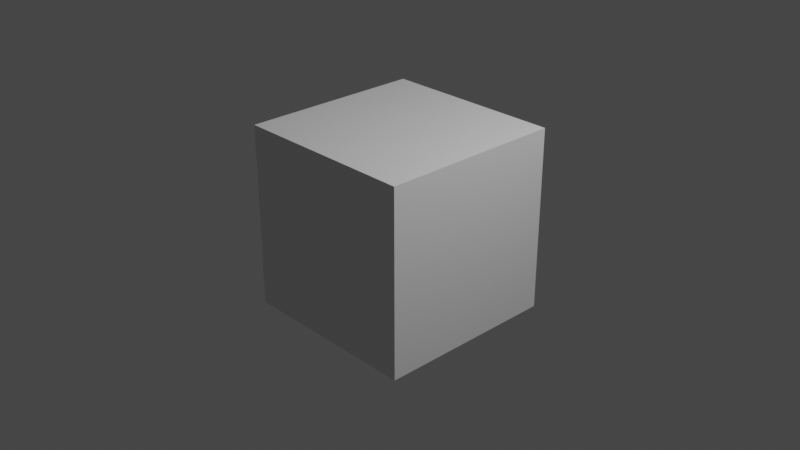 # Source: crate.blend  (saved by Blender 3.2.14; exported with 4.5.12 LTS)
import bpy
from mathutils import Matrix  # noqa: F401  (used for matrix-valued properties, if any)

bpy.ops.wm.read_factory_settings(use_empty=True)
scene = bpy.context.scene
scene.name = 'Scene'

# ---- collections
col_collection = bpy.data.collections.new('Collection'); scene.collection.children.link(col_collection)

# ---- materials (node trees are filled in below, after node groups)
mat_material = bpy.data.materials.new('Material')
mat_material.alpha_threshold = 0.0
mat_material.use_transparent_shadow = False
mat_material.line_color = (0.0, 0.0, 0.0, 1.0)

# ---- material node trees
mat_material.use_nodes = True; mat_material.node_tree.nodes.clear()
_N = mat_material.node_tree.nodes; _L = mat_material.node_tree.links
n0 = _N.new('ShaderNodeOutputMaterial'); n0.name = 'Material Output'; n0.location = (300, 300)
n1 = _N.new('ShaderNodeBsdfPrincipled'); n1.name = 'Principled BSDF'; n1.location = (10, 300)
n1.distribution = 'GGX'
n1.subsurface_method = 'RANDOM_WALK_SKIN'
n1.inputs[2].default_value = 0.4
n1.inputs[3].default_value = 1.45
n1.inputs[27].default_value = (0.0, 0.0, 0.0, 1.0)
n1.inputs[28].default_value = 1.0
_L.new(n1.outputs[0], n0.inputs[0])
n0.is_active_output = True

# ---- world
world_world = bpy.data.worlds.new('World'); scene.world = world_world
world_world.use_nodes = True; world_world.node_tree.nodes.clear()
_N = world_world.node_tree.nodes; _L = world_world.node_tree.links
n0 = _N.new('ShaderNodeOutputWorld'); n0.name = 'World Output'; n0.location = (300, 300)
n1 = _N.new('ShaderNodeBackground'); n1.name = 'Background'; n1.location = (10, 300)
n1.inputs[0].default_value = (0.05088, 0.05088, 0.05088, 1.0)
_L.new(n1.outputs[0], n0.inputs[0])
n0.is_active_output = True
world_world.color = (0.05088, 0.05088, 0.05088)
world_world.use_sun_shadow = False
world_world.sun_shadow_jitter_overblur = 0.0

# ---- cameras
cam_camera = bpy.data.cameras.new('Camera')
cam_camera.clip_end = 100.0
cam_camera.ortho_scale = 7.314

# ---- lights
light_light = bpy.data.lights.new('Light', 'POINT')
light_light.transmission_factor = 0.0
light_light.energy = 1000.0
light_light.shadow_soft_size = 0.1
light_light.shadow_maximum_resolution = 0.006
light_light.use_absolute_resolution = True

# ---- meshes
me_cube = bpy.data.meshes.new('Cube')
me_cube.from_pydata([(1.0, 1.0, 1.0), (1.0, 1.0, -1.0), (1.0, -1.0, 1.0), (1.0, -1.0, -1.0), (-1.0, 1.0, 1.0), (-1.0, 1.0, -1.0), (-1.0, -1.0, 1.0), (-1.0, -1.0, -1.0)], [], [(0, 4, 6, 2), (3, 2, 6, 7), (7, 6, 4, 5), (5, 1, 3, 7), (1, 0, 2, 3), (5, 4, 0, 1)])
_uv = me_cube.uv_layers.new(name='UVMap')
_uv.uv.foreach_set('vector', [0.625, 0.5, 0.875, 0.5, 0.875, 0.75, 0.625, 0.75, 0.375, 0.75, 0.625, 0.75, 0.625, 1.0, 0.375, 1.0, 0.375, 0.0, 0.625, 0.0, 0.625, 0.25, 0.375, 0.25, 0.125, 0.5, 0.375, 0.5, 0.375, 0.75, 0.125, 0.75, 0.375, 0.5, 0.625, 0.5, 0.625, 0.75, 0.375, 0.75, 0.375, 0.25, 0.625, 0.25, 0.625, 0.5, 0.375, 0.5])
me_cube.materials.append(mat_material)
me_cube.use_mirror_vertex_groups = False
me_cube.update()

# ---- objects
ob_cube = bpy.data.objects.new('Cube', me_cube)
ob_light = bpy.data.objects.new('Light', light_light)
ob_camera = bpy.data.objects.new('Camera', cam_camera)

# ---- transforms, parenting, visibility, modifiers, constraints
ob_cube.location = (0.0, 0.0, 0.0)
ob_cube.lock_rotations_4d = False
ob_cube.empty_display_type = 'ARROWS'
ob_cube.lineart.crease_threshold = 0.0
ob_light.location = (4.076, 1.005, 5.904)
ob_light.rotation_euler = (0.6503, 0.05522, 1.866)
ob_light.lock_rotations_4d = False
ob_light.empty_display_type = 'ARROWS'
ob_light.color = (0.0, 0.0, 0.0, 0.0)
ob_light.lineart.crease_threshold = 0.0
ob_camera.location = (7.359, -6.926, 4.958)
ob_camera.rotation_euler = (1.109, 0.0, 0.8149)
ob_camera.lock_rotations_4d = False
ob_camera.empty_display_type = 'ARROWS'
ob_camera.color = (0.0, 0.0, 0.0, 0.0)
ob_camera.display_type = 'WIRE'
ob_camera.lineart.crease_threshold = 0.0

# ---- collection membership
col_collection.objects.link(ob_cube)
col_collection.objects.link(ob_light)
col_collection.objects.link(ob_camera)

# ---- scene / render settings (as saved in the file)
scene.camera = ob_camera
scene.frame_start = 1; scene.frame_end = 250; scene.frame_set(1)
scene.render.engine = 'BLENDER_EEVEE_NEXT'
scene.cycles.sampling_pattern = 'TABULATED_SOBOL'
scene.cycles.use_light_tree = False
scene.view_settings.view_transform = 'Filmic'
bpy.context.view_layer.update()
